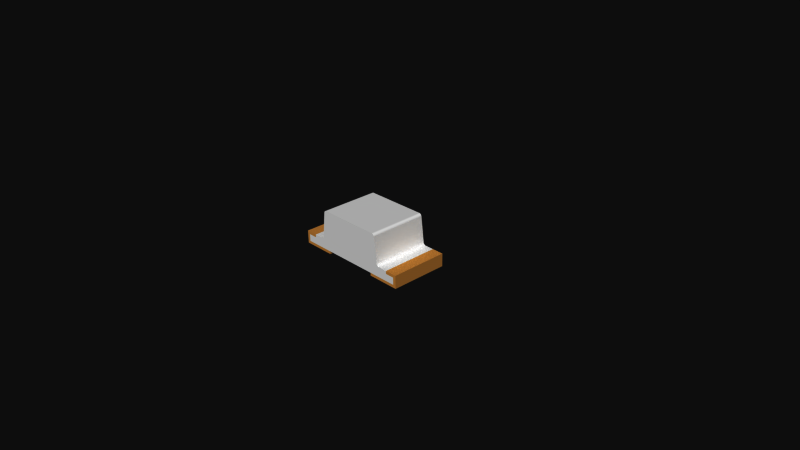 # Source: ALS-PT19_Light_Sensor.blend  (saved by Blender 2.73.0; exported with 4.5.12 LTS)
import bpy
from mathutils import Matrix  # noqa: F401  (used for matrix-valued properties, if any)

bpy.ops.wm.read_factory_settings(use_empty=True)
scene = bpy.context.scene
scene.name = 'Scene'

# ---- collections
col_collection_1 = bpy.data.collections.new('Collection 1'); scene.collection.children.link(col_collection_1)

# ---- materials (node trees are filled in below, after node groups)
mat_copper = bpy.data.materials.new('Copper')
mat_copper.alpha_threshold = 0.0
mat_copper.use_transparent_shadow = False
mat_copper.diffuse_color = (0.8745, 0.5529, 0.2196, 1.0)
mat_copper.specular_color = (1.0, 0.7176, 0.1882)
mat_copper.roughness = 0.5
mat_semi_clear_plastic = bpy.data.materials.new('Semi-clear Plastic')
mat_semi_clear_plastic.alpha_threshold = 0.0
mat_semi_clear_plastic.use_transparent_shadow = False
mat_semi_clear_plastic.diffuse_color = (1.0, 1.0, 1.0, 1.0)
mat_semi_clear_plastic.roughness = 0.5

# ---- material node trees

# ---- world
world_world = bpy.data.worlds.new('World'); scene.world = world_world
world_world.color = (0.05088, 0.05088, 0.05088)
world_world.use_sun_shadow = False
world_world.sun_shadow_jitter_overblur = 0.0
world_world.cycles.sampling_method = 'MANUAL'
world_world.cycles.sample_map_resolution = 256

# ---- cameras
cam_camera = bpy.data.cameras.new('Camera')
cam_camera.clip_end = 100.0
cam_camera.lens = 35.0
cam_camera.sensor_width = 32.0
cam_camera.sensor_height = 18.0
cam_camera.ortho_scale = 7.314
cam_camera.dof.focus_distance = 0.0
cam_camera.dof.aperture_fstop = 128.0

# ---- meshes
me_als_pt19_light_sensor = bpy.data.meshes.new('ALS-PT19 Light Sensor')
me_als_pt19_light_sensor.from_pydata([(-0.8, -0.4, 0.04), (-0.8, -0.4, 0.14), (-0.675, -0.4, 0.14), (-0.675, -0.4, 0.18), (-0.55, -0.4, 0.18), (-0.84, -0.4, 0.18), (-0.84, -0.4, 5.588e-09), (-0.39, 0.4, 5.588e-09), (-0.5438, -0.4, 0.1805), (-0.5376, -0.4, 0.1819), (-0.5318, -0.4, 0.1842), (-0.5265, -0.4, 0.1874), (-0.5216, -0.4, 0.1914), (-0.5175, -0.4, 0.1961), (-0.5141, -0.4, 0.2014), (-0.5116, -0.4, 0.2072), (-0.51, -0.4, 0.2132), (-0.47, -0.4, 0.56), (-0.4694, -0.4, 0.567), (-0.4676, -0.4, 0.5737), (-0.4646, -0.4, 0.5801), (-0.4606, -0.4, 0.5858), (-0.4557, -0.4, 0.5907), (-0.4499, -0.4, 0.5947), (-0.4436, -0.4, 0.5977), (-0.4368, -0.4, 0.5995), (-0.4299, -0.4, 0.6001), (-0.8, 0.4, 0.04), (-0.8, 0.4, 0.14), (-0.675, 0.4, 0.14), (-0.675, 0.4, 0.18), (-0.55, 0.4, 0.18), (-0.84, 0.4, 0.18), (-0.84, 0.4, 5.588e-09), (-0.39, -0.4, 5.588e-09), (-0.5438, 0.4, 0.1805), (-0.5376, 0.4, 0.1819), (-0.5318, 0.4, 0.1842), (-0.5265, 0.4, 0.1874), (-0.5216, 0.4, 0.1914), (-0.5175, 0.4, 0.1961), (-0.5141, 0.4, 0.2014), (-0.5116, 0.4, 0.2072), (-0.51, 0.4, 0.2132), (-0.47, 0.4, 0.56), (-0.4694, 0.4, 0.567), (-0.4676, 0.4, 0.5737), (-0.4646, 0.4, 0.5801), (-0.4606, 0.4, 0.5858), (-0.4557, 0.4, 0.5907), (-0.4499, 0.4, 0.5947), (-0.4436, 0.4, 0.5977), (-0.4368, 0.4, 0.5995), (-0.4299, 0.4, 0.6001), (-0.39, 0.4, 0.04), (-0.39, -0.4, 0.04), (0.8, -0.4, 0.04), (0.8, -0.4, 0.14), (0.675, -0.4, 0.14), (0.675, -0.4, 0.18), (0.55, -0.4, 0.18), (0.84, -0.4, 0.18), (0.84, -0.4, 5.588e-09), (0.39, 0.4, 5.588e-09), (0.5438, -0.4, 0.1805), (0.5376, -0.4, 0.1819), (0.5318, -0.4, 0.1842), (0.5265, -0.4, 0.1874), (0.5216, -0.4, 0.1914), (0.5175, -0.4, 0.1961), (0.5141, -0.4, 0.2014), (0.5116, -0.4, 0.2072), (0.51, -0.4, 0.2132), (0.47, -0.4, 0.56), (0.4694, -0.4, 0.567), (0.4676, -0.4, 0.5737), (0.4646, -0.4, 0.5801), (0.4606, -0.4, 0.5858), (0.4557, -0.4, 0.5907), (0.4499, -0.4, 0.5947), (0.4436, -0.4, 0.5977), (0.4368, -0.4, 0.5995), (0.4299, -0.4, 0.6001), (0.8, 0.4, 0.04), (0.8, 0.4, 0.14), (0.675, 0.4, 0.14), (0.675, 0.4, 0.18), (0.55, 0.4, 0.18), (0.84, 0.4, 0.18), (0.84, 0.4, 5.588e-09), (0.39, -0.4, 5.588e-09), (0.5438, 0.4, 0.1805), (0.5376, 0.4, 0.1819), (0.5318, 0.4, 0.1842), (0.5265, 0.4, 0.1874), (0.5216, 0.4, 0.1914), (0.5175, 0.4, 0.1961), (0.5141, 0.4, 0.2014), (0.5116, 0.4, 0.2072), (0.51, 0.4, 0.2132), (0.47, 0.4, 0.56), (0.4694, 0.4, 0.567), (0.4676, 0.4, 0.5737), (0.4646, 0.4, 0.5801), (0.4606, 0.4, 0.5858), (0.4557, 0.4, 0.5907), (0.4499, 0.4, 0.5947), (0.4436, 0.4, 0.5977), (0.4368, 0.4, 0.5995), (0.4299, 0.4, 0.6001), (0.39, 0.4, 0.04), (0.39, -0.4, 0.04), (-0.39, -0.1333, 5.588e-09), (-0.39, 0.1333, 5.588e-09), (-0.19, -0.1333, 5.588e-09), (-0.19, 0.1333, 5.588e-09), (-0.39, -0.1333, 0.04), (-0.39, 0.1333, 0.04), (-0.19, -0.1333, 0.04), (-0.19, 0.1333, 0.04)], [], [(24, 51, 50, 23), (13, 40, 39, 12), (22, 49, 48, 21), (11, 38, 37, 10), (20, 47, 46, 19), (9, 36, 35, 8), (18, 45, 44, 17), (16, 43, 42, 15), (5, 3, 30, 32), (25, 52, 51, 24), (82, 109, 53, 26), (14, 41, 40, 13), (23, 50, 49, 22), (12, 39, 38, 11), (21, 48, 47, 20), (10, 37, 36, 9), (19, 46, 45, 18), (8, 35, 31, 4), (17, 44, 43, 16), (6, 5, 32, 33), (26, 53, 52, 25), (4, 31, 30, 3), (15, 42, 41, 14), (110, 54, 27, 28, 29, 30, 31, 35, 36, 37, 38, 39, 40, 41, 42, 43, 44, 45, 46, 47, 48, 49, 50, 51, 52, 53, 109, 108, 107, 106, 105, 104, 103, 102, 101, 100, 99, 98, 97, 96, 95, 94, 93, 92, 91, 87, 86, 85, 84, 83), (34, 6, 33, 7, 113, 115, 114, 112), (0, 1, 2, 3, 5, 6, 34, 55), (54, 7, 33, 32, 30, 29, 28, 27), (55, 111, 56, 57, 58, 59, 60, 64, 65, 66, 67, 68, 69, 70, 71, 72, 73, 74, 75, 76, 77, 78, 79, 80, 81, 82, 26, 25, 24, 23, 22, 21, 20, 19, 18, 17, 16, 15, 14, 13, 12, 11, 10, 9, 8, 4, 3, 2, 1, 0), (80, 79, 106, 107), (69, 68, 95, 96), (78, 77, 104, 105), (67, 66, 93, 94), (76, 75, 102, 103), (65, 64, 91, 92), (74, 73, 100, 101), (72, 71, 98, 99), (61, 88, 86, 59), (81, 80, 107, 108), (70, 69, 96, 97), (79, 78, 105, 106), (68, 67, 94, 95), (77, 76, 103, 104), (66, 65, 92, 93), (75, 74, 101, 102), (64, 60, 87, 91), (73, 72, 99, 100), (62, 89, 88, 61), (82, 81, 108, 109), (60, 59, 86, 87), (71, 70, 97, 98), (111, 110, 63, 90), (62, 90, 63, 89), (56, 111, 90, 62, 61, 59, 58, 57), (110, 83, 84, 85, 86, 88, 89, 63), (114, 115, 119, 118), (115, 113, 117, 119), (112, 114, 118, 116), (34, 112, 116, 55), (54, 117, 113, 7), (111, 55, 116, 118, 119, 117, 54, 110)])
me_als_pt19_light_sensor.polygons.foreach_set('material_index', [1, 1, 1, 1, 1, 1, 1, 1, 0, 1, 1, 1, 1, 1, 1, 1, 1, 1, 1, 0, 1, 1, 1, 1, 0, 0, 0, 1, 1, 1, 1, 1, 1, 1, 1, 1, 0, 1, 1, 1, 1, 1, 1, 1, 1, 1, 0, 1, 1, 1, 0, 0, 0, 0, 0, 0, 0, 0, 0, 1])
me_als_pt19_light_sensor.materials.append(mat_copper)
me_als_pt19_light_sensor.materials.append(mat_semi_clear_plastic)
me_als_pt19_light_sensor.use_remesh_preserve_volume = False
me_als_pt19_light_sensor.use_remesh_preserve_attributes = False
me_als_pt19_light_sensor.use_mirror_vertex_groups = False
me_als_pt19_light_sensor.update()

# ---- objects
ob_als_pt19_light_sensor = bpy.data.objects.new('ALS-PT19 Light Sensor', me_als_pt19_light_sensor)
ob_camera = bpy.data.objects.new('Camera', cam_camera)

# ---- transforms, parenting, visibility, modifiers, constraints
ob_als_pt19_light_sensor.location = (0.0, 0.0, 0.0)
ob_als_pt19_light_sensor.lineart.crease_threshold = 0.0
ob_camera.location = (7.481, -6.508, 5.344)
ob_camera.rotation_euler = (1.109, 0.01082, 0.8149)
ob_camera.lock_rotations_4d = False
ob_camera.empty_display_type = 'ARROWS'
ob_camera.color = (0.0, 0.0, 0.0, 0.0)
ob_camera.display_type = 'WIRE'
ob_camera.lineart.crease_threshold = 0.0

# ---- collection membership
col_collection_1.objects.link(ob_als_pt19_light_sensor)
col_collection_1.objects.link(ob_camera)

# ---- scene / render settings (as saved in the file)
scene.camera = ob_camera
scene.frame_start = 1; scene.frame_end = 250; scene.frame_set(1)
scene.render.engine = 'BLENDER_EEVEE_NEXT'
scene.render.resolution_percentage = 50
scene.render.dither_intensity = 0.0
scene.cycles.use_denoising = False
scene.cycles.samples = 10
scene.cycles.sampling_pattern = 'TABULATED_SOBOL'
scene.cycles.light_sampling_threshold = 0.0
scene.cycles.use_adaptive_sampling = False
scene.cycles.use_light_tree = False
scene.cycles.blur_glossy = 0.0
scene.cycles.pixel_filter_type = 'GAUSSIAN'
scene.cycles.sample_clamp_indirect = 0.0
scene.view_settings.view_transform = 'Raw'
bpy.context.view_layer.update()

# ---- added for rendering (the .blend has no usable light): sun
light_auto_sun = bpy.data.lights.new('AutoSun', 'SUN')
light_auto_sun.energy = 3.0
light_auto_sun.angle = 0.0523599
ob_auto_sun = bpy.data.objects.new('AutoSun', light_auto_sun)
scene.collection.objects.link(ob_auto_sun)
ob_auto_sun.rotation_euler = (0.872665, 0.174533, 0.523599)
bpy.context.view_layer.update()

